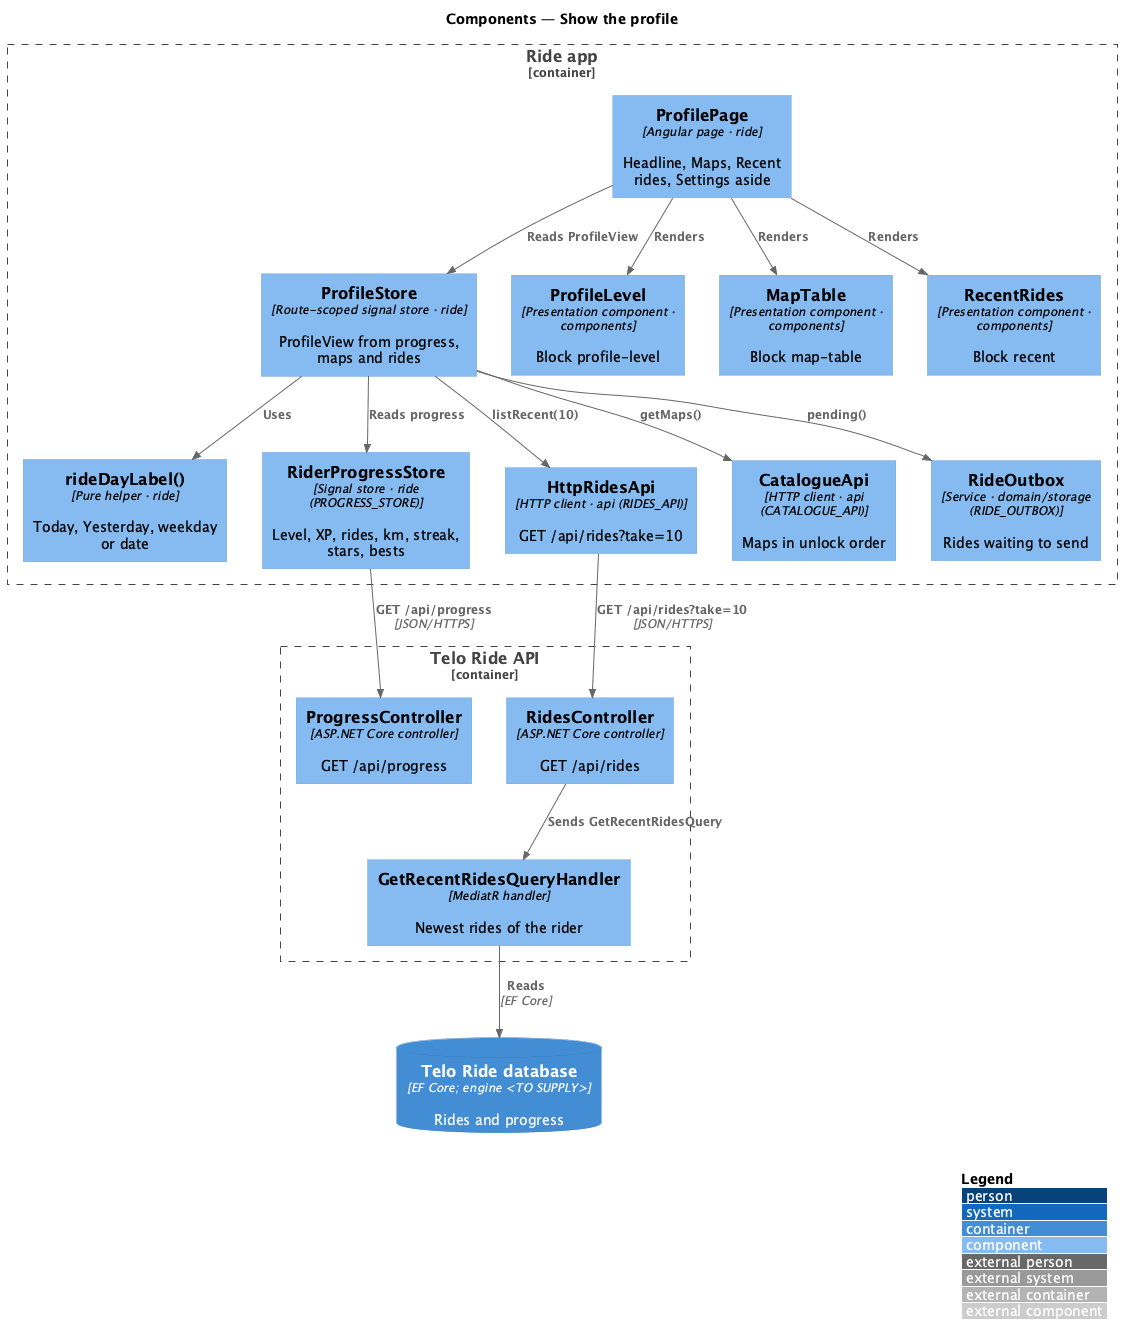

The diagram above was rendered by PlantUML. Its source (embedded in the PNG):
@startuml
!include <C4/C4_Component>
LAYOUT_WITH_LEGEND()
title Components — Show the profile

Container_Boundary(app, "Ride app") {
  Component(page, "ProfilePage", "Angular page · ride", "Headline, Maps, Recent rides, Settings aside")
  Component(store, "ProfileStore", "Route-scoped signal store · ride", "ProfileView from progress, maps and rides")
  Component(day, "rideDayLabel()", "Pure helper · ride", "Today, Yesterday, weekday or date")
  Component(prog, "RiderProgressStore", "Signal store · ride (PROGRESS_STORE)", "Level, XP, rides, km, streak, stars, bests")
  Component(ridesapi, "HttpRidesApi", "HTTP client · api (RIDES_API)", "GET /api/rides?take=10")
  Component(cat, "CatalogueApi", "HTTP client · api (CATALOGUE_API)", "Maps in unlock order")
  Component(outbox, "RideOutbox", "Service · domain/storage (RIDE_OUTBOX)", "Rides waiting to send")
  Component(level, "ProfileLevel", "Presentation component · components", "Block profile-level")
  Component(table, "MapTable", "Presentation component · components", "Block map-table")
  Component(recent, "RecentRides", "Presentation component · components", "Block recent")
}
Container_Boundary(api, "Telo Ride API") {
  Component(rctl, "RidesController", "ASP.NET Core controller", "GET /api/rides")
  Component(rq, "GetRecentRidesQueryHandler", "MediatR handler", "Newest rides of the rider")
  Component(pctl, "ProgressController", "ASP.NET Core controller", "GET /api/progress")
}
ContainerDb(db, "Telo Ride database", "EF Core; engine <TO SUPPLY>", "Rides and progress")

Rel(page, store, "Reads ProfileView")
Rel(store, prog, "Reads progress")
Rel(store, ridesapi, "listRecent(10)")
Rel(store, cat, "getMaps()")
Rel(store, outbox, "pending()")
Rel(store, day, "Uses")
Rel(page, level, "Renders")
Rel(page, table, "Renders")
Rel(page, recent, "Renders")
Rel(prog, pctl, "GET /api/progress", "JSON/HTTPS")
Rel(ridesapi, rctl, "GET /api/rides?take=10", "JSON/HTTPS")
Rel(rctl, rq, "Sends GetRecentRidesQuery")
Rel(rq, db, "Reads", "EF Core")
@enduml